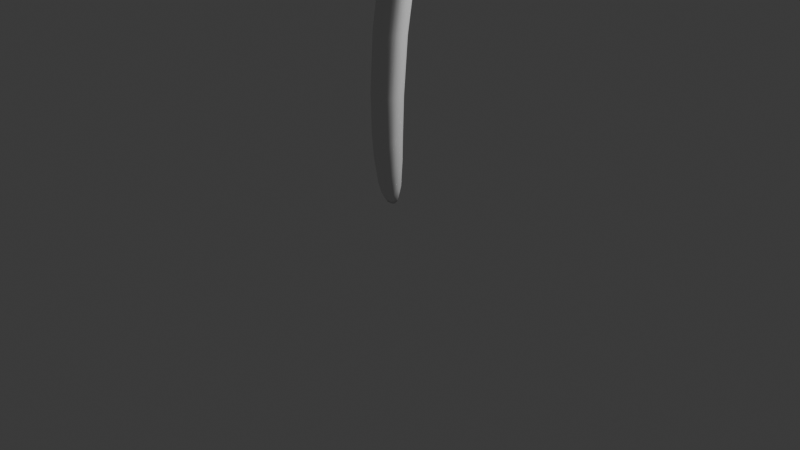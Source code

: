 # Source: leaf_unknown.blend  (saved by Blender 4.4.30; exported with 4.5.12 LTS)
import bpy
from mathutils import Matrix  # noqa: F401  (used for matrix-valued properties, if any)

bpy.ops.wm.read_factory_settings(use_empty=True)
scene = bpy.context.scene
scene.name = 'Scene'

# ---- collections
col_collection = bpy.data.collections.new('Collection'); scene.collection.children.link(col_collection)

# ---- world
world_world = bpy.data.worlds.new('World'); scene.world = world_world
world_world.use_nodes = True; world_world.node_tree.nodes.clear()
_N = world_world.node_tree.nodes; _L = world_world.node_tree.links
n0 = _N.new('ShaderNodeOutputWorld'); n0.name = 'World Output'; n0.location = (300, 300)
n1 = _N.new('ShaderNodeBackground'); n1.name = 'Background'; n1.location = (10, 300)
n1.inputs[0].default_value = (0.05088, 0.05088, 0.05088, 1.0)
_L.new(n1.outputs[0], n0.inputs[0])
n0.is_active_output = True
world_world.color = (0.05088, 0.05088, 0.05088)
world_world.sun_shadow_jitter_overblur = 0.0

# ---- cameras
cam_camera = bpy.data.cameras.new('Camera')
cam_camera.clip_end = 100.0
cam_camera.ortho_scale = 7.314

# ---- lights
light_light = bpy.data.lights.new('Light', 'POINT')
light_light.energy = 1000.0
light_light.shadow_soft_size = 0.1

# ---- meshes
me_x = bpy.data.meshes.new('平面')
me_x.from_pydata([(-1.317, -0.1218, 6.379), (0.6826, -0.1218, 6.379), (-1.317, -0.1218, 8.379), (0.4516, -0.1218, 8.73), (-1.317, -0.1218, 7.879), (-1.317, -0.1218, 7.379), (-1.317, -0.1218, 6.879), (0.6826, -0.1218, 6.879), (0.6826, -0.1218, 7.379), (0.4417, -0.1218, 8.411), (-0.1439, -0.1109, 6.5), (0.3145, -0.1218, 8.758), (-0.3125, -0.1218, 7.57), (-0.3174, -0.1218, 7.379), (0.2138, -0.1218, 8.411), (1.442, -0.1218, 9.726), (0.6745, -0.1218, 9.886), (-1.733, -0.1218, 9.447), (-0.3407, -0.1218, 10.23), (-2.911, -0.1218, 8.734), (-3.326, -0.1218, 9.802), (1.944, -0.1218, 9.114), (1.785, -0.1218, 7.99), (-0.3174, -0.1218, 7.879), (0.6826, -0.1218, 7.879), (0.8418, -0.1218, 9.004), (0.07446, -0.1218, 9.163), (-0.545, -0.1218, 6.462), (-0.152, -0.1109, 2.278), (-0.3474, -0.1218, 2.243), (-0.5532, -0.1218, 2.24), (-1.317, 0.07823, 6.379), (0.6845, 0.07822, 6.381), (-1.317, 0.07823, 8.379), (0.4516, 0.07823, 8.73), (-1.317, 0.07823, 7.879), (-1.317, 0.07823, 7.379), (-1.317, 0.07823, 6.879), (0.6839, 0.07822, 6.88), (0.6826, 0.07823, 7.379), (0.4417, 0.07823, 8.411), (-0.1507, 0.08899, 6.501), (0.3145, 0.07823, 8.758), (-0.3127, 0.07823, 7.571), (-0.3174, 0.07823, 7.379), (0.2138, 0.07823, 8.411), (1.442, 0.07823, 9.726), (0.6745, 0.07823, 9.886), (-1.733, 0.07823, 9.447), (-0.3407, 0.07823, 10.23), (-2.911, 0.07823, 8.734), (-3.326, 0.07823, 9.802), (1.944, 0.07823, 9.114), (1.785, 0.07823, 7.99), (-0.3174, 0.07823, 7.879), (0.6826, 0.07823, 7.879), (0.8418, 0.07823, 9.004), (0.07446, 0.07823, 9.163), (-0.545, 0.07823, 6.462), (-0.1642, 0.08873, 2.278), (-0.3528, 0.07816, 2.243), (-0.5532, 0.07823, 2.24), (-0.3474, -0.1218, 2.243), (-0.3528, 0.07816, 2.243), (0.1148, -0.1109, 0.08389), (-0.08054, -0.1218, 0.0491), (-0.2863, -0.1218, 0.04595), (0.1026, 0.08873, 0.08393), (-0.086, 0.07816, 0.04911), (-0.2863, 0.07823, 0.04595)], [], [(10, 1, 7, 12), (12, 7, 8, 13), (13, 8, 24, 23), (5, 13, 23, 4), (6, 12, 13, 5), (0, 27, 12, 6), (4, 23, 26, 2), (26, 25, 15, 16), (2, 26, 18, 17), (2, 17, 20, 19), (25, 24, 22, 21), (3, 9, 24, 25), (11, 3, 25, 26), (9, 14, 23, 24), (14, 11, 26, 23), (12, 27, 30, 29), (10, 12, 29, 28), (41, 43, 38, 32), (43, 44, 39, 38), (44, 54, 55, 39), (36, 35, 54, 44), (37, 36, 44, 43), (31, 37, 43, 58), (35, 33, 57, 54), (57, 47, 46, 56), (33, 48, 49, 57), (33, 50, 51, 48), (56, 52, 53, 55), (34, 56, 55, 40), (42, 57, 56, 34), (40, 55, 54, 45), (45, 54, 57, 42), (43, 60, 61, 58), (41, 59, 60, 43), (0, 6, 37, 31), (1, 10, 41, 32), (4, 2, 33, 35), (5, 4, 35, 36), (6, 5, 36, 37), (7, 1, 32, 38), (8, 7, 38, 39), (24, 8, 39, 55), (27, 0, 31, 58), (16, 15, 46, 47), (15, 25, 56, 46), (26, 16, 47, 57), (17, 18, 49, 48), (18, 26, 57, 49), (19, 20, 51, 50), (2, 19, 50, 33), (20, 17, 48, 51), (21, 22, 53, 52), (25, 21, 52, 56), (22, 24, 55, 53), (9, 3, 34, 40), (3, 11, 42, 34), (14, 9, 40, 45), (11, 14, 45, 42), (61, 60, 68, 69), (28, 29, 65, 64), (30, 27, 58, 61), (10, 28, 59, 41), (29, 60, 63, 62), (64, 65, 68, 67), (65, 66, 69, 68), (30, 61, 69, 66), (59, 28, 64, 67), (29, 30, 66, 65), (60, 59, 67, 68)])
me_x.polygons.foreach_set('use_smooth', [True] * 69)
_uv = me_x.uv_layers.new(name='UV贴图')
_uv.uv.foreach_set('vector', [0.5, 0.0, 1.0, 0.0, 1.0, 0.25, 0.5, 0.25, 0.5, 0.25, 1.0, 0.25, 1.0, 0.5, 0.5, 0.5, 0.5, 0.5, 1.0, 0.5, 1.0, 0.75, 0.5, 0.75, 0.0, 0.5, 0.5, 0.5, 0.5, 0.75, 0.0, 0.75, 0.0, 0.25, 0.5, 0.25, 0.5, 0.5, 0.0, 0.5, 0.0, 0.0, 0.5, 0.0, 0.5, 0.25, 0.0, 0.25, 0.0, 0.75, 0.5, 0.75, 0.5, 1.0, 0.0, 1.0, 0.5, 1.0, 1.0, 1.0, 1.0, 1.0, 0.5, 1.0, 0.0, 1.0, 0.5, 1.0, 0.5, 1.0, 0.0, 1.0, 0.0, 1.0, 0.0, 1.0, 0.0, 1.0, 0.0, 1.0, 1.0, 1.0, 1.0, 0.75, 1.0, 0.75, 1.0, 1.0, 0.7926, 0.9283, 0.8107, 0.8228, 1.0, 0.75, 1.0, 1.0, 0.7082, 0.93, 0.7926, 0.9283, 1.0, 1.0, 0.5, 1.0, 0.8107, 0.8228, 0.6909, 0.8208, 0.5, 0.75, 1.0, 0.75, 0.6909, 0.8208, 0.7082, 0.93, 0.5, 1.0, 0.5, 0.75, 0.5, 0.25, 0.5, 0.0, 0.5, 0.0, 0.5, 0.25, 0.5, 0.0, 0.5, 0.25, 0.5, 0.25, 0.5, 0.0, 0.5, 0.0, 0.5, 0.25, 1.0, 0.25, 1.0, 0.0, 0.5, 0.25, 0.5, 0.5, 1.0, 0.5, 1.0, 0.25, 0.5, 0.5, 0.5, 0.75, 1.0, 0.75, 1.0, 0.5, 0.0, 0.5, 0.0, 0.75, 0.5, 0.75, 0.5, 0.5, 0.0, 0.25, 0.0, 0.5, 0.5, 0.5, 0.5, 0.25, 0.0, 0.0, 0.0, 0.25, 0.5, 0.25, 0.5, 0.0, 0.0, 0.75, 0.0, 1.0, 0.5, 1.0, 0.5, 0.75, 0.5, 1.0, 0.5, 1.0, 1.0, 1.0, 1.0, 1.0, 0.0, 1.0, 0.0, 1.0, 0.5, 1.0, 0.5, 1.0, 0.0, 1.0, 0.0, 1.0, 0.0, 1.0, 0.0, 1.0, 1.0, 1.0, 1.0, 1.0, 1.0, 0.75, 1.0, 0.75, 0.7926, 0.9283, 1.0, 1.0, 1.0, 0.75, 0.8107, 0.8228, 0.7082, 0.93, 0.5, 1.0, 1.0, 1.0, 0.7926, 0.9283, 0.8107, 0.8228, 1.0, 0.75, 0.5, 0.75, 0.6909, 0.8208, 0.6909, 0.8208, 0.5, 0.75, 0.5, 1.0, 0.7082, 0.93, 0.5, 0.25, 0.5, 0.25, 0.5, 0.0, 0.5, 0.0, 0.5, 0.0, 0.5, 0.0, 0.5, 0.25, 0.5, 0.25, 0.0, 0.0, 0.0, 0.25, 0.0, 0.25, 0.0, 0.0, 1.0, 0.0, 0.5, 0.0, 0.5, 0.0, 1.0, 0.0, 0.0, 0.75, 0.0, 1.0, 0.0, 1.0, 0.0, 0.75, 0.0, 0.5, 0.0, 0.75, 0.0, 0.75, 0.0, 0.5, 0.0, 0.25, 0.0, 0.5, 0.0, 0.5, 0.0, 0.25, 1.0, 0.25, 1.0, 0.0, 1.0, 0.0, 1.0, 0.25, 1.0, 0.5, 1.0, 0.25, 1.0, 0.25, 1.0, 0.5, 1.0, 0.75, 1.0, 0.5, 1.0, 0.5, 1.0, 0.75, 0.5, 0.0, 0.0, 0.0, 0.0, 0.0, 0.5, 0.0, 0.5, 1.0, 1.0, 1.0, 1.0, 1.0, 0.5, 1.0, 1.0, 1.0, 1.0, 1.0, 1.0, 1.0, 1.0, 1.0, 0.5, 1.0, 0.5, 1.0, 0.5, 1.0, 0.5, 1.0, 0.0, 1.0, 0.5, 1.0, 0.5, 1.0, 0.0, 1.0, 0.5, 1.0, 0.5, 1.0, 0.5, 1.0, 0.5, 1.0, 0.0, 1.0, 0.0, 1.0, 0.0, 1.0, 0.0, 1.0, 0.0, 1.0, 0.0, 1.0, 0.0, 1.0, 0.0, 1.0, 0.0, 1.0, 0.0, 1.0, 0.0, 1.0, 0.0, 1.0, 1.0, 1.0, 1.0, 0.75, 1.0, 0.75, 1.0, 1.0, 1.0, 1.0, 1.0, 1.0, 1.0, 1.0, 1.0, 1.0, 1.0, 0.75, 1.0, 0.75, 1.0, 0.75, 1.0, 0.75, 0.8107, 0.8228, 0.7926, 0.9283, 0.7926, 0.9283, 0.8107, 0.8228, 0.7926, 0.9283, 0.7082, 0.93, 0.7082, 0.93, 0.7926, 0.9283, 0.6909, 0.8208, 0.8107, 0.8228, 0.8107, 0.8228, 0.6909, 0.8208, 0.7082, 0.93, 0.6909, 0.8208, 0.6909, 0.8208, 0.7082, 0.93, 0.5, 0.0, 0.5, 0.25, 0.5, 0.25, 0.5, 0.0, 0.5, 0.0, 0.5, 0.25, 0.5, 0.25, 0.5, 0.0, 0.5, 0.0, 0.5, 0.0, 0.5, 0.0, 0.5, 0.0, 0.5, 0.0, 0.5, 0.0, 0.5, 0.0, 0.5, 0.0, 0.5, 0.25, 0.5, 0.25, 0.5, 0.25, 0.5, 0.25, 0.5, 0.0, 0.5, 0.25, 0.5, 0.25, 0.5, 0.0, 0.5, 0.25, 0.5, 0.0, 0.5, 0.0, 0.5, 0.25, 0.5, 0.0, 0.5, 0.0, 0.5, 0.0, 0.5, 0.0, 0.5, 0.0, 0.5, 0.0, 0.5, 0.0, 0.5, 0.0, 0.5, 0.25, 0.5, 0.0, 0.5, 0.0, 0.5, 0.25, 0.5, 0.25, 0.5, 0.0, 0.5, 0.0, 0.5, 0.25])
me_x.update()

# ---- objects
ob_light = bpy.data.objects.new('Light', light_light)
ob_camera = bpy.data.objects.new('Camera', cam_camera)
ob_x = bpy.data.objects.new('平面', me_x)

# ---- transforms, parenting, visibility, modifiers, constraints
ob_light.location = (4.076, 1.005, 5.904)
ob_light.rotation_euler = (0.6503, 0.05522, 1.866)
ob_light.lock_rotations_4d = False
ob_light.empty_display_type = 'ARROWS'
ob_light.color = (0.0, 0.0, 0.0, 0.0)
ob_light.lineart.crease_threshold = 0.0
ob_camera.location = (7.359, -6.926, 4.958)
ob_camera.rotation_euler = (1.109, 0.0, 0.8149)
ob_camera.lock_rotations_4d = False
ob_camera.empty_display_type = 'ARROWS'
ob_camera.color = (0.0, 0.0, 0.0, 0.0)
ob_camera.display_type = 'WIRE'
ob_camera.lineart.crease_threshold = 0.0
ob_x.location = (0.0, 0.0, 0.0)
_m = ob_x.modifiers.new('细分', 'SUBSURF')
_m.levels = 2
_m = ob_x.modifiers.new('简易形变', 'SIMPLE_DEFORM')
_m.deform_method = 'BEND'
_m.deform_axis = 'Z'
_m.factor = -1.271
_m.angle = -1.271
_m = ob_x.modifiers.new('简易形变.001', 'SIMPLE_DEFORM')
_m.deform_method = 'BEND'
_m.deform_axis = 'Y'
_m.factor = 0.5184
_m.angle = 0.5184
_m = ob_x.modifiers.new('简易形变.002', 'SIMPLE_DEFORM')
_m.deform_method = 'BEND'
_m.factor = 0.4276
_m.angle = 0.4276

# ---- collection membership
col_collection.objects.link(ob_light)
col_collection.objects.link(ob_camera)
col_collection.objects.link(ob_x)

# ---- scene / render settings (as saved in the file)
scene.camera = ob_camera
scene.frame_start = 1; scene.frame_end = 250; scene.frame_set(1)
scene.render.engine = 'BLENDER_EEVEE_NEXT'
bpy.context.view_layer.update()
